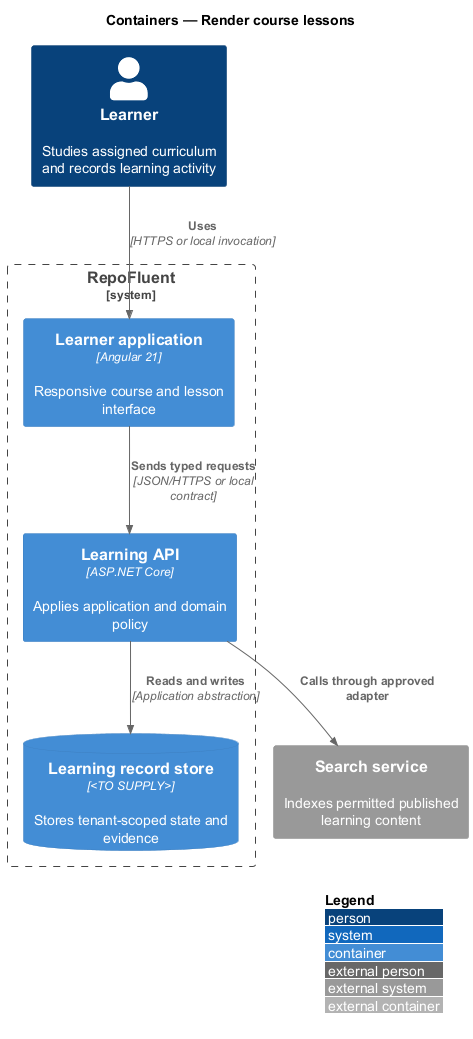

The diagram above was rendered by PlantUML. Its source (embedded in the PNG):
@startuml
!include <C4/C4_Container>
LAYOUT_WITH_LEGEND()
title Containers — Render course lessons

Person(actor, "Learner", "Studies assigned curriculum and records learning activity")
System_Boundary(repofluent, "RepoFluent") {
  Container(entry, "Learner application", "Angular 21", "Responsive course and lesson interface")
  Container(api, "Learning API", "ASP.NET Core", "Applies application and domain policy")
  ContainerDb(store, "Learning record store", "<TO SUPPLY>", "Stores tenant-scoped state and evidence")
}
System_Ext(dependency, "Search service", "Indexes permitted published learning content")

Rel(actor, entry, "Uses", "HTTPS or local invocation")
Rel(entry, api, "Sends typed requests", "JSON/HTTPS or local contract")
Rel(api, store, "Reads and writes", "Application abstraction")
Rel(api, dependency, "Calls through approved adapter")
@enduml